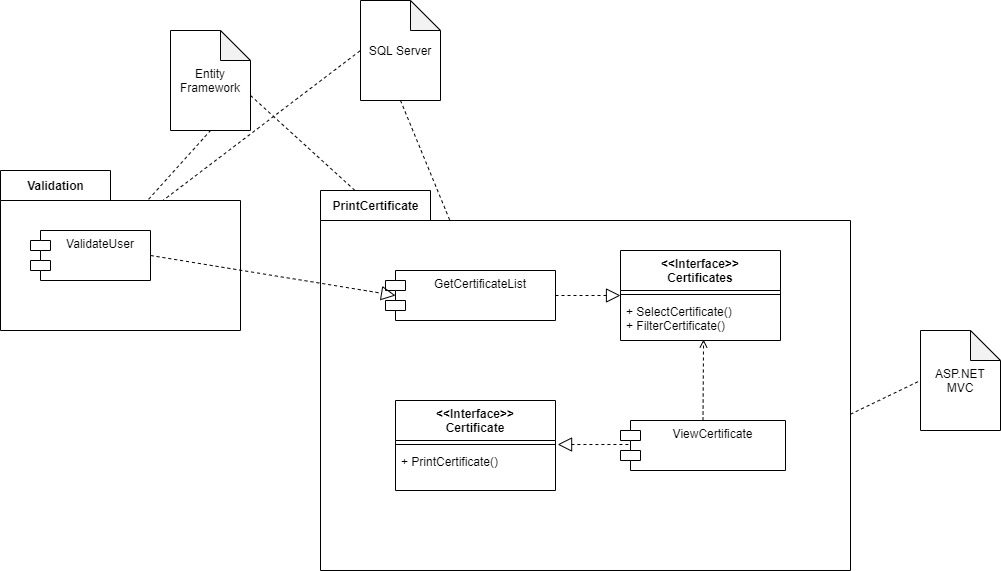

The diagram above was exported from draw.io. Its source (the exported page's mxGraphModel, read from the mxfile embedded in the PNG):
<mxGraphModel dx="1358" dy="642" grid="1" gridSize="10" guides="1" tooltips="1" connect="1" arrows="1" fold="1" page="1" pageScale="1" pageWidth="1169" pageHeight="827" math="0" shadow="0">
  <root>
    <mxCell id="0" />
    <mxCell id="1" parent="0" />
    <mxCell id="26" value="SQL Server" style="shape=note;whiteSpace=wrap;html=1;backgroundOutline=1;darkOpacity=0.05;" parent="1" vertex="1">
      <mxGeometry x="390" width="80" height="100" as="geometry" />
    </mxCell>
    <mxCell id="27" value="Entity Framework" style="shape=note;whiteSpace=wrap;html=1;backgroundOutline=1;darkOpacity=0.05;" parent="1" vertex="1">
      <mxGeometry x="200" y="30" width="80" height="100" as="geometry" />
    </mxCell>
    <mxCell id="28" value="" style="endArrow=none;dashed=1;html=1;entryX=0.5;entryY=1;entryDx=0;entryDy=0;entryPerimeter=0;exitX=0.75;exitY=0;exitDx=0;exitDy=0;" parent="1" source="2" target="27" edge="1">
      <mxGeometry width="50" height="50" relative="1" as="geometry">
        <mxPoint x="180" y="170" as="sourcePoint" />
        <mxPoint x="350" y="224" as="targetPoint" />
      </mxGeometry>
    </mxCell>
    <mxCell id="29" value="" style="endArrow=none;dashed=1;html=1;entryX=0;entryY=0.5;entryDx=0;entryDy=0;entryPerimeter=0;" parent="1" source="2" target="26" edge="1">
      <mxGeometry width="50" height="50" relative="1" as="geometry">
        <mxPoint x="370" y="180" as="sourcePoint" />
        <mxPoint x="540" y="194" as="targetPoint" />
      </mxGeometry>
    </mxCell>
    <mxCell id="30" value="" style="endArrow=none;dashed=1;html=1;exitX=0.5;exitY=1;exitDx=0;exitDy=0;exitPerimeter=0;entryX=0.5;entryY=0;entryDx=0;entryDy=0;" parent="1" source="26" target="7" edge="1">
      <mxGeometry width="50" height="50" relative="1" as="geometry">
        <mxPoint x="550" y="195" as="sourcePoint" />
        <mxPoint x="530" y="160" as="targetPoint" />
      </mxGeometry>
    </mxCell>
    <mxCell id="31" value="" style="endArrow=none;dashed=1;html=1;exitX=0;exitY=0;exitDx=80;exitDy=65;exitPerimeter=0;" parent="1" source="27" target="7" edge="1">
      <mxGeometry width="50" height="50" relative="1" as="geometry">
        <mxPoint x="390" y="189" as="sourcePoint" />
        <mxPoint x="485" y="170" as="targetPoint" />
      </mxGeometry>
    </mxCell>
    <mxCell id="32" value="ASP.NET MVC" style="shape=note;whiteSpace=wrap;html=1;backgroundOutline=1;darkOpacity=0.05;" parent="1" vertex="1">
      <mxGeometry x="950" y="330" width="80" height="100" as="geometry" />
    </mxCell>
    <mxCell id="33" value="" style="endArrow=none;dashed=1;html=1;entryX=0;entryY=0.5;entryDx=0;entryDy=0;entryPerimeter=0;exitX=1;exitY=0.5;exitDx=0;exitDy=0;" parent="1" source="8" target="32" edge="1">
      <mxGeometry width="50" height="50" relative="1" as="geometry">
        <mxPoint x="940" y="456" as="sourcePoint" />
        <mxPoint x="115" y="406" as="targetPoint" />
      </mxGeometry>
    </mxCell>
    <mxCell id="35" value="PrintCertificate" style="shape=folder;fontStyle=1;tabWidth=110;tabHeight=30;tabPosition=left;html=1;boundedLbl=1;labelInHeader=1;container=1;collapsible=0;recursiveResize=0;" parent="1" vertex="1">
      <mxGeometry x="350" y="190" width="530" height="380" as="geometry" />
    </mxCell>
    <mxCell id="7" value="GetCertificateList" style="shape=module;align=left;spacingLeft=20;align=center;verticalAlign=top;" parent="35" vertex="1">
      <mxGeometry x="65" y="80" width="170" height="50" as="geometry" />
    </mxCell>
    <mxCell id="8" value="ViewCertificate" style="shape=module;align=left;spacingLeft=20;align=center;verticalAlign=top;" parent="35" vertex="1">
      <mxGeometry x="300" y="230" width="165" height="50" as="geometry" />
    </mxCell>
    <mxCell id="16" value="&lt;&lt;Interface&gt;&gt;&#10;Certificates" style="swimlane;fontStyle=1;align=center;verticalAlign=top;childLayout=stackLayout;horizontal=1;startSize=40;horizontalStack=0;resizeParent=1;resizeParentMax=0;resizeLast=0;collapsible=1;marginBottom=0;" parent="35" vertex="1">
      <mxGeometry x="300" y="60" width="160" height="90" as="geometry" />
    </mxCell>
    <mxCell id="18" value="" style="line;strokeWidth=1;fillColor=none;align=left;verticalAlign=middle;spacingTop=-1;spacingLeft=3;spacingRight=3;rotatable=0;labelPosition=right;points=[];portConstraint=eastwest;" parent="16" vertex="1">
      <mxGeometry y="40" width="160" height="8" as="geometry" />
    </mxCell>
    <mxCell id="19" value="+ SelectCertificate()&#10;+ FilterCertificate()" style="text;strokeColor=none;fillColor=none;align=left;verticalAlign=top;spacingLeft=4;spacingRight=4;overflow=hidden;rotatable=0;points=[[0,0.5],[1,0.5]];portConstraint=eastwest;" parent="16" vertex="1">
      <mxGeometry y="48" width="160" height="42" as="geometry" />
    </mxCell>
    <mxCell id="20" value="" style="endArrow=block;dashed=1;endFill=0;endSize=12;html=1;exitX=1;exitY=0.5;exitDx=0;exitDy=0;entryX=0;entryY=0.5;entryDx=0;entryDy=0;" parent="35" source="7" target="16" edge="1">
      <mxGeometry width="160" relative="1" as="geometry">
        <mxPoint x="942.5" y="120" as="sourcePoint" />
        <mxPoint x="512.5" y="135" as="targetPoint" />
      </mxGeometry>
    </mxCell>
    <mxCell id="21" value="" style="html=1;verticalAlign=bottom;labelBackgroundColor=none;endArrow=open;endFill=0;dashed=1;exitX=0.5;exitY=0;exitDx=0;exitDy=0;entryX=0.519;entryY=0.976;entryDx=0;entryDy=0;entryPerimeter=0;" parent="35" source="8" target="19" edge="1">
      <mxGeometry width="160" relative="1" as="geometry">
        <mxPoint x="952.5" y="160" as="sourcePoint" />
        <mxPoint x="1112.5" y="160" as="targetPoint" />
      </mxGeometry>
    </mxCell>
    <mxCell id="22" value="&lt;&lt;Interface&gt;&gt;&#10;Certificate" style="swimlane;fontStyle=1;align=center;verticalAlign=top;childLayout=stackLayout;horizontal=1;startSize=40;horizontalStack=0;resizeParent=1;resizeParentMax=0;resizeLast=0;collapsible=1;marginBottom=0;" parent="35" vertex="1">
      <mxGeometry x="75" y="210" width="160" height="90" as="geometry" />
    </mxCell>
    <mxCell id="23" value="" style="line;strokeWidth=1;fillColor=none;align=left;verticalAlign=middle;spacingTop=-1;spacingLeft=3;spacingRight=3;rotatable=0;labelPosition=right;points=[];portConstraint=eastwest;" parent="22" vertex="1">
      <mxGeometry y="40" width="160" height="8" as="geometry" />
    </mxCell>
    <mxCell id="24" value="+ PrintCertificate()" style="text;strokeColor=none;fillColor=none;align=left;verticalAlign=top;spacingLeft=4;spacingRight=4;overflow=hidden;rotatable=0;points=[[0,0.5],[1,0.5]];portConstraint=eastwest;" parent="22" vertex="1">
      <mxGeometry y="48" width="160" height="42" as="geometry" />
    </mxCell>
    <mxCell id="25" value="" style="endArrow=block;dashed=1;endFill=0;endSize=12;html=1;exitX=0.048;exitY=0.48;exitDx=0;exitDy=0;exitPerimeter=0;entryX=1.013;entryY=-0.095;entryDx=0;entryDy=0;entryPerimeter=0;" parent="35" source="8" target="24" edge="1">
      <mxGeometry width="160" relative="1" as="geometry">
        <mxPoint x="942.5" y="120" as="sourcePoint" />
        <mxPoint x="402.5" y="275" as="targetPoint" />
      </mxGeometry>
    </mxCell>
    <mxCell id="37" value="Validation" style="shape=folder;fontStyle=1;tabWidth=110;tabHeight=30;tabPosition=left;html=1;boundedLbl=1;labelInHeader=1;container=1;collapsible=0;recursiveResize=0;" parent="1" vertex="1">
      <mxGeometry x="30" y="170" width="240" height="160" as="geometry" />
    </mxCell>
    <mxCell id="2" value="ValidateUser" style="shape=module;align=left;spacingLeft=20;align=center;verticalAlign=top;" parent="37" vertex="1">
      <mxGeometry x="30" y="60" width="120" height="50" as="geometry" />
    </mxCell>
    <mxCell id="15" value="" style="endArrow=block;dashed=1;endFill=0;endSize=12;html=1;exitX=1;exitY=0.5;exitDx=0;exitDy=0;entryX=0.059;entryY=0.5;entryDx=0;entryDy=0;entryPerimeter=0;" parent="1" source="2" target="7" edge="1">
      <mxGeometry width="160" relative="1" as="geometry">
        <mxPoint x="542.5" y="350" as="sourcePoint" />
        <mxPoint x="702.5" y="350" as="targetPoint" />
      </mxGeometry>
    </mxCell>
  </root>
</mxGraphModel>